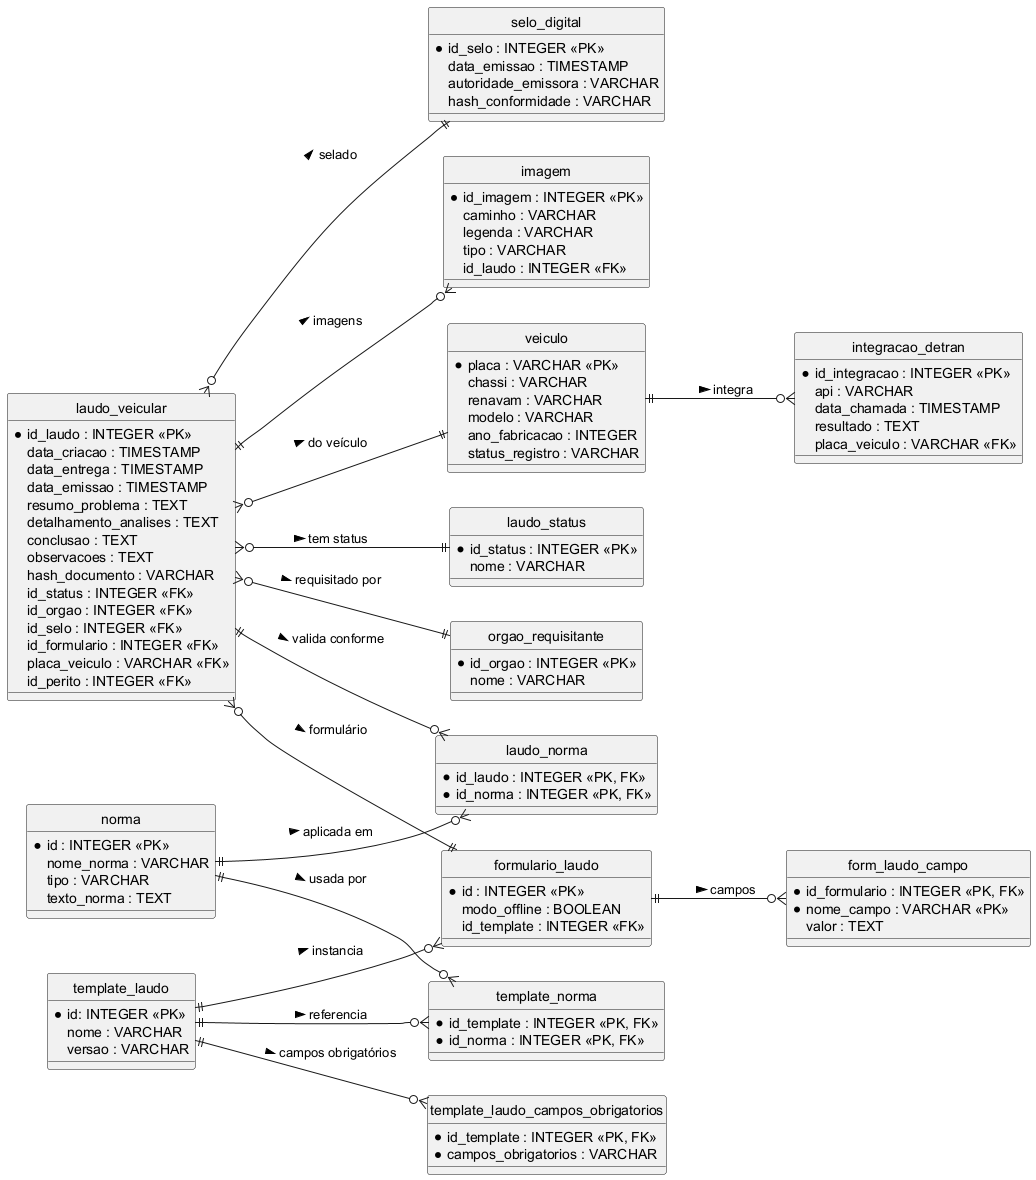

The diagram above was rendered by PlantUML. Its source (embedded in the PNG):
@startuml ERD_Laudo_Veiculo_Norma
hide circle
left to right direction

entity "veiculo" as VEICULO {
  * placa : VARCHAR <<PK>>
    chassi : VARCHAR
    renavam : VARCHAR
    modelo : VARCHAR
    ano_fabricacao : INTEGER
    status_registro : VARCHAR
}

entity "integracao_detran" as INTEGRACAO_DETRAN {
  * id_integracao : INTEGER <<PK>>
    api : VARCHAR
    data_chamada : TIMESTAMP
    resultado : TEXT
    placa_veiculo : VARCHAR <<FK>>
}

entity "laudo_status" as LAUDO_STATUS {
  * id_status : INTEGER <<PK>>
    nome : VARCHAR
}

entity "orgao_requisitante" as ORGAO_REQUISITANTE {
  * id_orgao : INTEGER <<PK>>
    nome : VARCHAR
}

entity "selo_digital" as SELO_DIGITAL {
  * id_selo : INTEGER <<PK>>
    data_emissao : TIMESTAMP
    autoridade_emissora : VARCHAR
    hash_conformidade : VARCHAR
}

entity "formulario_laudo" as FORMULARIO_LAUDO {
  * id : INTEGER <<PK>>
    modo_offline : BOOLEAN
    id_template : INTEGER <<FK>>
}

entity "laudo_veicular" as LAUDO_VEICULAR {
  * id_laudo : INTEGER <<PK>>
    data_criacao : TIMESTAMP
    data_entrega : TIMESTAMP
    data_emissao : TIMESTAMP
    resumo_problema : TEXT
    detalhamento_analises : TEXT
    conclusao : TEXT
    observacoes : TEXT
    hash_documento : VARCHAR
    id_status : INTEGER <<FK>>
    id_orgao : INTEGER <<FK>>
    id_selo : INTEGER <<FK>>
    id_formulario : INTEGER <<FK>>
    placa_veiculo : VARCHAR <<FK>>
    id_perito : INTEGER <<FK>>
}

entity "laudo_norma" as LAUDO_NORMA {
  * id_laudo : INTEGER <<PK, FK>>
  * id_norma : INTEGER <<PK, FK>>
}

entity "norma" as NORMA {
  * id : INTEGER <<PK>>
    nome_norma : VARCHAR
    tipo : VARCHAR
    texto_norma : TEXT
}

entity "template_laudo" as TEMPLATE_LAUDO {
  * id: INTEGER <<PK>>
    nome : VARCHAR
    versao : VARCHAR
}

entity "template_norma" as TEMPLATE_NORMA {
  * id_template : INTEGER <<PK, FK>>
  * id_norma : INTEGER <<PK, FK>>
}

entity "template_laudo_campos_obrigatorios" as TEMPLATE_LAUDO_CAMPOS {
  * id_template : INTEGER <<PK, FK>>
  * campos_obrigatorios : VARCHAR
}

entity "form_laudo_campo" as FORM_LAUDO_CAMPO {
  * id_formulario : INTEGER <<PK, FK>>
  * nome_campo : VARCHAR <<PK>>
    valor : TEXT
}

entity "imagem" as IMAGEM {
  * id_imagem : INTEGER <<PK>>
    caminho : VARCHAR
    legenda : VARCHAR
    tipo : VARCHAR
    id_laudo : INTEGER <<FK>>
}

' Relações

VEICULO ||--o{ INTEGRACAO_DETRAN : integra >
LAUDO_VEICULAR }o--|| LAUDO_STATUS : tem status >
LAUDO_VEICULAR }o--|| ORGAO_REQUISITANTE : requisitado por >
LAUDO_VEICULAR }o--|| SELO_DIGITAL : selado >
LAUDO_VEICULAR }o--|| FORMULARIO_LAUDO : formulário >
LAUDO_VEICULAR }o--|| VEICULO : do veículo >
LAUDO_VEICULAR ||--o{ IMAGEM : imagens >
TEMPLATE_LAUDO ||--o{ TEMPLATE_NORMA : referencia >
NORMA ||--o{ TEMPLATE_NORMA : usada por >
TEMPLATE_LAUDO ||--o{ TEMPLATE_LAUDO_CAMPOS : campos obrigatórios >
TEMPLATE_LAUDO ||--o{ FORMULARIO_LAUDO : instancia >
FORMULARIO_LAUDO ||--o{ FORM_LAUDO_CAMPO : campos >
LAUDO_VEICULAR ||--o{ LAUDO_NORMA : valida conforme >
NORMA ||--o{ LAUDO_NORMA : aplicada em >

@enduml